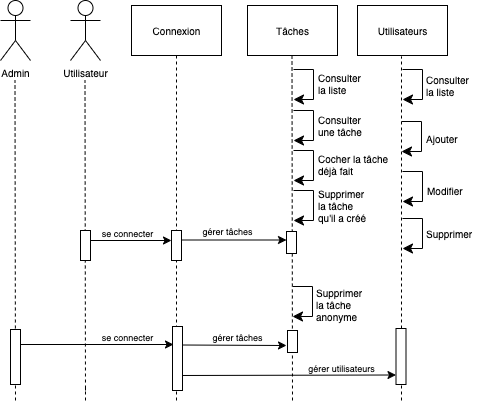

The diagram above was exported from draw.io. Its source (the exported page's mxGraphModel, read from the mxfile embedded in the PNG):
<mxGraphModel dx="1194" dy="731" grid="1" gridSize="10" guides="1" tooltips="1" connect="1" arrows="1" fold="1" page="1" pageScale="1" pageWidth="827" pageHeight="1169" math="0" shadow="0">
  <root>
    <mxCell id="0" />
    <mxCell id="1" parent="0" />
    <mxCell id="LAwpBt4PcRWMDrhi7Joc-19" value="" style="endArrow=none;dashed=1;html=1;rounded=0;fontSize=10;startArrow=none;" parent="1" edge="1">
      <mxGeometry width="50" height="50" relative="1" as="geometry">
        <mxPoint x="414" y="450" as="sourcePoint" />
        <mxPoint x="414" y="106" as="targetPoint" />
      </mxGeometry>
    </mxCell>
    <mxCell id="LAwpBt4PcRWMDrhi7Joc-13" value="" style="endArrow=none;dashed=1;html=1;rounded=0;fontSize=10;startArrow=none;entryX=0.5;entryY=1;entryDx=0;entryDy=0;" parent="1" edge="1">
      <mxGeometry width="50" height="50" relative="1" as="geometry">
        <mxPoint x="189" y="450" as="sourcePoint" />
        <mxPoint x="189" y="105" as="targetPoint" />
      </mxGeometry>
    </mxCell>
    <mxCell id="LAwpBt4PcRWMDrhi7Joc-1" value="Admin" style="shape=umlActor;verticalLabelPosition=bottom;verticalAlign=top;html=1;fontSize=10;" parent="1" vertex="1">
      <mxGeometry x="13" y="50" width="30" height="60" as="geometry" />
    </mxCell>
    <mxCell id="LAwpBt4PcRWMDrhi7Joc-2" value="Utilisateur" style="shape=umlActor;verticalLabelPosition=bottom;verticalAlign=top;html=1;fontSize=10;" parent="1" vertex="1">
      <mxGeometry x="83" y="50" width="30" height="60" as="geometry" />
    </mxCell>
    <mxCell id="LAwpBt4PcRWMDrhi7Joc-3" value="Tâches" style="html=1;fontSize=10;flipH=1;" parent="1" vertex="1">
      <mxGeometry x="260" y="55" width="90" height="50" as="geometry" />
    </mxCell>
    <mxCell id="LAwpBt4PcRWMDrhi7Joc-4" value="Utilisateurs" style="html=1;fontSize=10;flipH=1;" parent="1" vertex="1">
      <mxGeometry x="370" y="55" width="90" height="50" as="geometry" />
    </mxCell>
    <mxCell id="LAwpBt4PcRWMDrhi7Joc-7" value="" style="endArrow=none;dashed=1;html=1;rounded=0;fontSize=10;" parent="1" edge="1">
      <mxGeometry width="50" height="50" relative="1" as="geometry">
        <mxPoint x="28" y="450" as="sourcePoint" />
        <mxPoint x="27.5" y="130" as="targetPoint" />
      </mxGeometry>
    </mxCell>
    <mxCell id="LAwpBt4PcRWMDrhi7Joc-8" value="" style="endArrow=none;dashed=1;html=1;rounded=0;fontSize=10;startArrow=none;" parent="1" edge="1">
      <mxGeometry width="50" height="50" relative="1" as="geometry">
        <mxPoint x="98" y="450" as="sourcePoint" />
        <mxPoint x="97.5" y="130" as="targetPoint" />
      </mxGeometry>
    </mxCell>
    <mxCell id="LAwpBt4PcRWMDrhi7Joc-16" value="" style="endArrow=classic;html=1;rounded=0;fontSize=10;" parent="1" edge="1">
      <mxGeometry width="50" height="50" relative="1" as="geometry">
        <mxPoint x="42" y="394" as="sourcePoint" />
        <mxPoint x="186" y="394" as="targetPoint" />
        <Array as="points">
          <mxPoint x="60" y="394" />
          <mxPoint x="30" y="394" />
          <mxPoint x="42" y="394" />
        </Array>
      </mxGeometry>
    </mxCell>
    <mxCell id="LAwpBt4PcRWMDrhi7Joc-18" value="&lt;font style=&quot;font-size: 9px;&quot;&gt;se connecter&lt;/font&gt;" style="text;html=1;align=center;verticalAlign=middle;resizable=0;points=[];autosize=1;strokeColor=none;fillColor=none;fontSize=10;" parent="1" vertex="1">
      <mxGeometry x="100" y="268" width="80" height="30" as="geometry" />
    </mxCell>
    <mxCell id="LAwpBt4PcRWMDrhi7Joc-20" value="" style="edgeStyle=elbowEdgeStyle;elbow=horizontal;endArrow=classic;html=1;curved=0;rounded=0;endSize=8;startSize=8;fontSize=10;" parent="1" edge="1">
      <mxGeometry width="50" height="50" relative="1" as="geometry">
        <mxPoint x="415" y="119" as="sourcePoint" />
        <mxPoint x="415" y="149" as="targetPoint" />
        <Array as="points">
          <mxPoint x="435" y="109" />
        </Array>
      </mxGeometry>
    </mxCell>
    <mxCell id="LAwpBt4PcRWMDrhi7Joc-22" value="Consulter&lt;br&gt;la liste" style="text;html=1;align=left;verticalAlign=middle;resizable=0;points=[];autosize=1;strokeColor=none;fillColor=none;fontSize=10;" parent="1" vertex="1">
      <mxGeometry x="437" y="115" width="70" height="40" as="geometry" />
    </mxCell>
    <mxCell id="LAwpBt4PcRWMDrhi7Joc-25" value="" style="endArrow=classic;html=1;rounded=0;fontSize=10;" parent="1" target="UOty9ad-OeuTHY-C29dd-8" edge="1">
      <mxGeometry width="50" height="50" relative="1" as="geometry">
        <mxPoint x="194" y="289.5" as="sourcePoint" />
        <mxPoint x="312.5" y="289.5" as="targetPoint" />
      </mxGeometry>
    </mxCell>
    <mxCell id="LAwpBt4PcRWMDrhi7Joc-26" value="&lt;font style=&quot;font-size: 9px;&quot;&gt;gérer tâches&lt;br&gt;&lt;/font&gt;" style="text;html=1;align=center;verticalAlign=middle;resizable=0;points=[];autosize=1;strokeColor=none;fillColor=none;fontSize=10;" parent="1" vertex="1">
      <mxGeometry x="205" y="266" width="70" height="30" as="geometry" />
    </mxCell>
    <mxCell id="LAwpBt4PcRWMDrhi7Joc-24" value="" style="html=1;points=[];perimeter=orthogonalPerimeter;outlineConnect=0;targetShapes=umlLifeline;portConstraint=eastwest;newEdgeStyle={&quot;edgeStyle&quot;:&quot;elbowEdgeStyle&quot;,&quot;elbow&quot;:&quot;vertical&quot;,&quot;curved&quot;:0,&quot;rounded&quot;:0};fontSize=10;" parent="1" vertex="1">
      <mxGeometry x="408.5" y="378" width="10" height="56" as="geometry" />
    </mxCell>
    <mxCell id="LAwpBt4PcRWMDrhi7Joc-67" value="" style="endArrow=classic;html=1;rounded=0;fontSize=10;startArrow=none;" parent="1" edge="1">
      <mxGeometry width="50" height="50" relative="1" as="geometry">
        <mxPoint x="417" y="434" as="sourcePoint" />
        <mxPoint x="417" y="434" as="targetPoint" />
      </mxGeometry>
    </mxCell>
    <mxCell id="UOty9ad-OeuTHY-C29dd-1" value="Connexion" style="html=1;fontSize=10;flipH=1;" parent="1" vertex="1">
      <mxGeometry x="144" y="55" width="90" height="50" as="geometry" />
    </mxCell>
    <mxCell id="UOty9ad-OeuTHY-C29dd-3" value="" style="edgeStyle=elbowEdgeStyle;elbow=horizontal;endArrow=classic;html=1;curved=0;rounded=0;endSize=8;startSize=8;fontSize=10;" parent="1" edge="1">
      <mxGeometry width="50" height="50" relative="1" as="geometry">
        <mxPoint x="306" y="119" as="sourcePoint" />
        <mxPoint x="306" y="149" as="targetPoint" />
        <Array as="points">
          <mxPoint x="326" y="109" />
        </Array>
      </mxGeometry>
    </mxCell>
    <mxCell id="UOty9ad-OeuTHY-C29dd-4" value="" style="edgeStyle=elbowEdgeStyle;elbow=horizontal;endArrow=classic;html=1;curved=0;rounded=0;endSize=8;startSize=8;fontSize=10;" parent="1" edge="1">
      <mxGeometry width="50" height="50" relative="1" as="geometry">
        <mxPoint x="306" y="160" as="sourcePoint" />
        <mxPoint x="306" y="190" as="targetPoint" />
        <Array as="points">
          <mxPoint x="326" y="150" />
        </Array>
      </mxGeometry>
    </mxCell>
    <mxCell id="UOty9ad-OeuTHY-C29dd-7" value="" style="endArrow=none;dashed=1;html=1;rounded=0;fontSize=10;startArrow=none;" parent="1" edge="1">
      <mxGeometry width="50" height="50" relative="1" as="geometry">
        <mxPoint x="305" y="450" as="sourcePoint" />
        <mxPoint x="304.5" y="104" as="targetPoint" />
      </mxGeometry>
    </mxCell>
    <mxCell id="UOty9ad-OeuTHY-C29dd-10" value="Consulter&lt;br&gt;la liste" style="text;html=1;align=left;verticalAlign=middle;resizable=0;points=[];autosize=1;strokeColor=none;fillColor=none;fontSize=10;" parent="1" vertex="1">
      <mxGeometry x="329" y="113" width="70" height="40" as="geometry" />
    </mxCell>
    <mxCell id="UOty9ad-OeuTHY-C29dd-11" value="&lt;font style=&quot;font-size: 9px;&quot;&gt;gérer utilisateurs&lt;/font&gt;" style="text;html=1;align=center;verticalAlign=middle;resizable=0;points=[];autosize=1;strokeColor=none;fillColor=none;fontSize=10;" parent="1" vertex="1">
      <mxGeometry x="309" y="403" width="90" height="30" as="geometry" />
    </mxCell>
    <mxCell id="UOty9ad-OeuTHY-C29dd-12" value="" style="endArrow=classic;html=1;rounded=0;fontSize=10;" parent="1" edge="1">
      <mxGeometry width="50" height="50" relative="1" as="geometry">
        <mxPoint x="190" y="425" as="sourcePoint" />
        <mxPoint x="408.5" y="424.5" as="targetPoint" />
      </mxGeometry>
    </mxCell>
    <mxCell id="UOty9ad-OeuTHY-C29dd-13" value="&lt;div&gt;Consulter&lt;/div&gt;&lt;div&gt;une tâche&lt;br&gt;&lt;/div&gt;" style="text;html=1;align=left;verticalAlign=middle;resizable=0;points=[];autosize=1;strokeColor=none;fillColor=none;fontSize=10;" parent="1" vertex="1">
      <mxGeometry x="329" y="155" width="70" height="40" as="geometry" />
    </mxCell>
    <mxCell id="UOty9ad-OeuTHY-C29dd-14" value="Ajouter" style="text;html=1;align=left;verticalAlign=middle;resizable=0;points=[];autosize=1;strokeColor=none;fillColor=none;fontSize=10;" parent="1" vertex="1">
      <mxGeometry x="437" y="173" width="60" height="30" as="geometry" />
    </mxCell>
    <mxCell id="UOty9ad-OeuTHY-C29dd-15" value="" style="edgeStyle=elbowEdgeStyle;elbow=horizontal;endArrow=classic;html=1;curved=0;rounded=0;endSize=8;startSize=8;fontSize=10;" parent="1" edge="1">
      <mxGeometry width="50" height="50" relative="1" as="geometry">
        <mxPoint x="414" y="171" as="sourcePoint" />
        <mxPoint x="414" y="201" as="targetPoint" />
        <Array as="points">
          <mxPoint x="434" y="161" />
        </Array>
      </mxGeometry>
    </mxCell>
    <mxCell id="UOty9ad-OeuTHY-C29dd-16" value="Modifier" style="text;html=1;align=left;verticalAlign=middle;resizable=0;points=[];autosize=1;strokeColor=none;fillColor=none;fontSize=10;" parent="1" vertex="1">
      <mxGeometry x="438" y="225" width="60" height="30" as="geometry" />
    </mxCell>
    <mxCell id="UOty9ad-OeuTHY-C29dd-17" value="" style="edgeStyle=elbowEdgeStyle;elbow=horizontal;endArrow=classic;html=1;curved=0;rounded=0;endSize=8;startSize=8;fontSize=10;" parent="1" edge="1">
      <mxGeometry width="50" height="50" relative="1" as="geometry">
        <mxPoint x="415" y="221" as="sourcePoint" />
        <mxPoint x="415" y="251" as="targetPoint" />
        <Array as="points">
          <mxPoint x="435" y="211" />
        </Array>
      </mxGeometry>
    </mxCell>
    <mxCell id="FmK9VYrp5eXaoUrLjCaZ-1" value="Supprimer" style="text;html=1;align=left;verticalAlign=middle;resizable=0;points=[];autosize=1;strokeColor=none;fillColor=none;fontSize=10;" parent="1" vertex="1">
      <mxGeometry x="437" y="268" width="70" height="30" as="geometry" />
    </mxCell>
    <mxCell id="FmK9VYrp5eXaoUrLjCaZ-2" value="" style="edgeStyle=elbowEdgeStyle;elbow=horizontal;endArrow=classic;html=1;curved=0;rounded=0;endSize=8;startSize=8;fontSize=10;" parent="1" edge="1">
      <mxGeometry width="50" height="50" relative="1" as="geometry">
        <mxPoint x="415" y="268" as="sourcePoint" />
        <mxPoint x="415" y="298" as="targetPoint" />
        <Array as="points">
          <mxPoint x="435" y="258" />
        </Array>
      </mxGeometry>
    </mxCell>
    <mxCell id="LAwpBt4PcRWMDrhi7Joc-9" value="" style="html=1;points=[];perimeter=orthogonalPerimeter;outlineConnect=0;targetShapes=umlLifeline;portConstraint=eastwest;newEdgeStyle={&quot;edgeStyle&quot;:&quot;elbowEdgeStyle&quot;,&quot;elbow&quot;:&quot;vertical&quot;,&quot;curved&quot;:0,&quot;rounded&quot;:0};fontSize=10;" parent="1" vertex="1">
      <mxGeometry x="93" y="280" width="10" height="30" as="geometry" />
    </mxCell>
    <mxCell id="LAwpBt4PcRWMDrhi7Joc-12" value="" style="html=1;points=[];perimeter=orthogonalPerimeter;outlineConnect=0;targetShapes=umlLifeline;portConstraint=eastwest;newEdgeStyle={&quot;edgeStyle&quot;:&quot;elbowEdgeStyle&quot;,&quot;elbow&quot;:&quot;vertical&quot;,&quot;curved&quot;:0,&quot;rounded&quot;:0};fontSize=10;" parent="1" vertex="1">
      <mxGeometry x="184" y="280" width="10" height="30" as="geometry" />
    </mxCell>
    <mxCell id="vyddP03uyup-8uVhdbVR-4" value="" style="endArrow=classic;html=1;rounded=0;fontSize=10;" parent="1" source="LAwpBt4PcRWMDrhi7Joc-9" edge="1">
      <mxGeometry width="50" height="50" relative="1" as="geometry">
        <mxPoint x="110" y="290" as="sourcePoint" />
        <mxPoint x="184" y="290" as="targetPoint" />
        <Array as="points" />
      </mxGeometry>
    </mxCell>
    <mxCell id="UOty9ad-OeuTHY-C29dd-8" value="" style="html=1;points=[];perimeter=orthogonalPerimeter;outlineConnect=0;targetShapes=umlLifeline;portConstraint=eastwest;newEdgeStyle={&quot;edgeStyle&quot;:&quot;elbowEdgeStyle&quot;,&quot;elbow&quot;:&quot;vertical&quot;,&quot;curved&quot;:0,&quot;rounded&quot;:0};fontSize=10;" parent="1" vertex="1">
      <mxGeometry x="299" y="281" width="10" height="22" as="geometry" />
    </mxCell>
    <mxCell id="vyddP03uyup-8uVhdbVR-6" value="" style="endArrow=none;dashed=1;html=1;rounded=0;fontSize=10;" parent="1" target="LAwpBt4PcRWMDrhi7Joc-10" edge="1">
      <mxGeometry width="50" height="50" relative="1" as="geometry">
        <mxPoint x="28" y="430" as="sourcePoint" />
        <mxPoint x="27.5" y="130" as="targetPoint" />
      </mxGeometry>
    </mxCell>
    <mxCell id="LAwpBt4PcRWMDrhi7Joc-10" value="" style="html=1;points=[];perimeter=orthogonalPerimeter;outlineConnect=0;targetShapes=umlLifeline;portConstraint=eastwest;newEdgeStyle={&quot;edgeStyle&quot;:&quot;elbowEdgeStyle&quot;,&quot;elbow&quot;:&quot;vertical&quot;,&quot;curved&quot;:0,&quot;rounded&quot;:0};fontSize=10;" parent="1" vertex="1">
      <mxGeometry x="23" y="379" width="10" height="55" as="geometry" />
    </mxCell>
    <mxCell id="vyddP03uyup-8uVhdbVR-7" value="&lt;font style=&quot;font-size: 9px;&quot;&gt;se connecter&lt;/font&gt;" style="text;html=1;align=center;verticalAlign=middle;resizable=0;points=[];autosize=1;strokeColor=none;fillColor=none;fontSize=10;" parent="1" vertex="1">
      <mxGeometry x="100" y="372" width="80" height="30" as="geometry" />
    </mxCell>
    <mxCell id="vyddP03uyup-8uVhdbVR-8" value="&lt;font style=&quot;font-size: 9px;&quot;&gt;gérer tâches&lt;br&gt;&lt;/font&gt;" style="text;html=1;align=center;verticalAlign=middle;resizable=0;points=[];autosize=1;strokeColor=none;fillColor=none;fontSize=10;" parent="1" vertex="1">
      <mxGeometry x="215" y="372" width="70" height="30" as="geometry" />
    </mxCell>
    <mxCell id="vyddP03uyup-8uVhdbVR-9" value="" style="endArrow=classic;html=1;rounded=0;fontSize=10;" parent="1" edge="1">
      <mxGeometry width="50" height="50" relative="1" as="geometry">
        <mxPoint x="194" y="394.5" as="sourcePoint" />
        <mxPoint x="299" y="395" as="targetPoint" />
      </mxGeometry>
    </mxCell>
    <mxCell id="N4vISwchpc1IfTGSpcyp-1" value="" style="html=1;points=[];perimeter=orthogonalPerimeter;outlineConnect=0;targetShapes=umlLifeline;portConstraint=eastwest;newEdgeStyle={&quot;edgeStyle&quot;:&quot;elbowEdgeStyle&quot;,&quot;elbow&quot;:&quot;vertical&quot;,&quot;curved&quot;:0,&quot;rounded&quot;:0};fontSize=10;" parent="1" vertex="1">
      <mxGeometry x="300" y="380" width="10" height="22" as="geometry" />
    </mxCell>
    <mxCell id="N4vISwchpc1IfTGSpcyp-2" value="" style="edgeStyle=elbowEdgeStyle;elbow=horizontal;endArrow=classic;html=1;curved=0;rounded=0;endSize=8;startSize=8;fontSize=10;" parent="1" edge="1">
      <mxGeometry width="50" height="50" relative="1" as="geometry">
        <mxPoint x="306" y="200" as="sourcePoint" />
        <mxPoint x="306" y="230" as="targetPoint" />
        <Array as="points">
          <mxPoint x="326" y="190" />
        </Array>
      </mxGeometry>
    </mxCell>
    <mxCell id="N4vISwchpc1IfTGSpcyp-3" value="&lt;div&gt;Cocher la tâche&lt;/div&gt;&lt;div&gt;déjà fait&lt;br&gt;&lt;/div&gt;" style="text;html=1;align=left;verticalAlign=middle;resizable=0;points=[];autosize=1;strokeColor=none;fillColor=none;fontSize=10;" parent="1" vertex="1">
      <mxGeometry x="329" y="194" width="90" height="40" as="geometry" />
    </mxCell>
    <mxCell id="N4vISwchpc1IfTGSpcyp-5" value="" style="edgeStyle=elbowEdgeStyle;elbow=horizontal;endArrow=classic;html=1;curved=0;rounded=0;endSize=8;startSize=8;fontSize=10;" parent="1" edge="1">
      <mxGeometry width="50" height="50" relative="1" as="geometry">
        <mxPoint x="306" y="240" as="sourcePoint" />
        <mxPoint x="306" y="270" as="targetPoint" />
        <Array as="points">
          <mxPoint x="326" y="230" />
        </Array>
      </mxGeometry>
    </mxCell>
    <mxCell id="N4vISwchpc1IfTGSpcyp-6" value="&lt;div&gt;Supprimer&amp;nbsp;&lt;/div&gt;&lt;div&gt;la tâche&lt;/div&gt;qu'il a créé" style="text;html=1;align=left;verticalAlign=middle;resizable=0;points=[];autosize=1;strokeColor=none;fillColor=none;fontSize=10;" parent="1" vertex="1">
      <mxGeometry x="329" y="230" width="70" height="50" as="geometry" />
    </mxCell>
    <mxCell id="8u7mEWpCM2VaAI752HK--1" value="" style="edgeStyle=elbowEdgeStyle;elbow=horizontal;endArrow=classic;html=1;curved=0;rounded=0;endSize=8;startSize=8;fontSize=10;" parent="1" edge="1">
      <mxGeometry width="50" height="50" relative="1" as="geometry">
        <mxPoint x="305" y="336" as="sourcePoint" />
        <mxPoint x="305" y="366" as="targetPoint" />
        <Array as="points">
          <mxPoint x="325" y="326" />
        </Array>
      </mxGeometry>
    </mxCell>
    <mxCell id="8u7mEWpCM2VaAI752HK--2" value="&lt;div&gt;Supprimer&amp;nbsp;&lt;/div&gt;&lt;div&gt;la tâche&lt;/div&gt;anonyme" style="text;html=1;align=left;verticalAlign=middle;resizable=0;points=[];autosize=1;strokeColor=none;fillColor=none;fontSize=10;" parent="1" vertex="1">
      <mxGeometry x="327" y="329" width="70" height="50" as="geometry" />
    </mxCell>
    <mxCell id="8u7mEWpCM2VaAI752HK--4" value="" style="endArrow=none;dashed=1;html=1;rounded=0;fontSize=10;startArrow=none;" parent="1" edge="1">
      <mxGeometry width="50" height="50" relative="1" as="geometry">
        <mxPoint x="98" y="440" as="sourcePoint" />
        <mxPoint x="98" y="434" as="targetPoint" />
      </mxGeometry>
    </mxCell>
    <mxCell id="8u7mEWpCM2VaAI752HK--8" value="" style="html=1;points=[];perimeter=orthogonalPerimeter;outlineConnect=0;targetShapes=umlLifeline;portConstraint=eastwest;newEdgeStyle={&quot;edgeStyle&quot;:&quot;elbowEdgeStyle&quot;,&quot;elbow&quot;:&quot;vertical&quot;,&quot;curved&quot;:0,&quot;rounded&quot;:0};fontSize=10;" parent="1" vertex="1">
      <mxGeometry x="185" y="376" width="10" height="64" as="geometry" />
    </mxCell>
  </root>
</mxGraphModel>